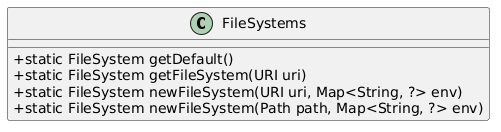

The diagram above was rendered by PlantUML. Its source (embedded in the PNG):
@startuml
' PlantUML class diagram for java.nio.file.FileSystems
skinparam classAttributeIconSize 0

class FileSystems {
  +static FileSystem getDefault()
  +static FileSystem getFileSystem(URI uri)
  +static FileSystem newFileSystem(URI uri, Map<String, ?> env)
  +static FileSystem newFileSystem(Path path, Map<String, ?> env)
}

@enduml